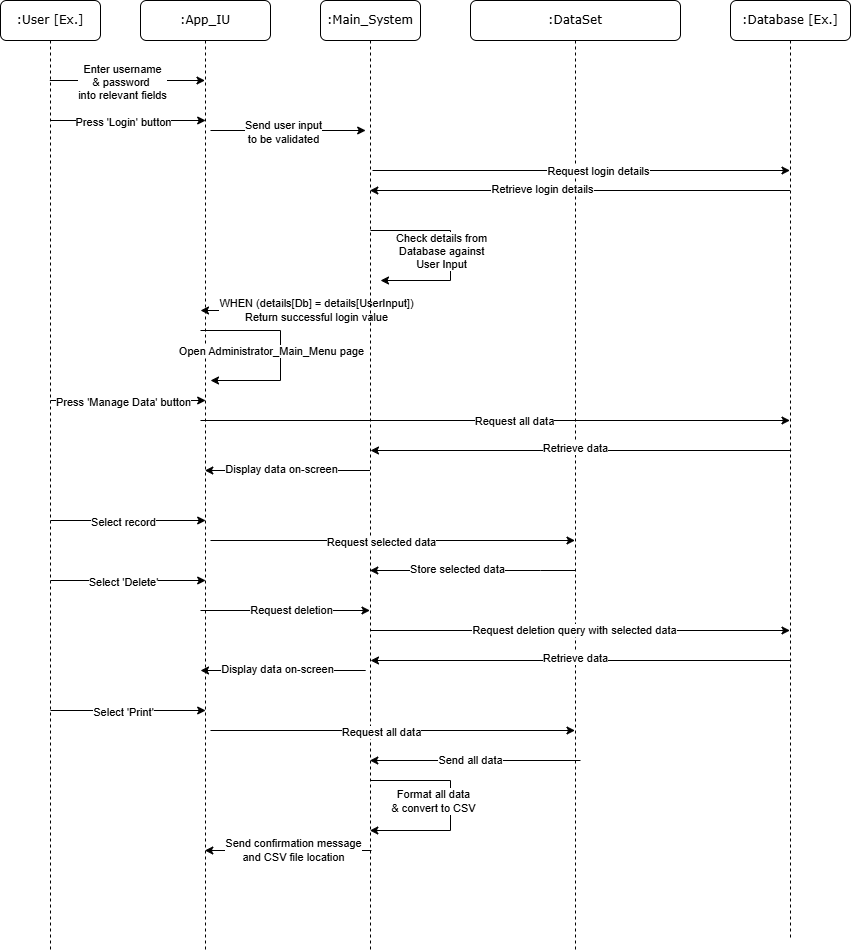

The diagram above was exported from draw.io. Its source (the exported page's mxGraphModel, read from the mxfile embedded in the PNG):
<mxGraphModel dx="753" dy="773" grid="1" gridSize="10" guides="1" tooltips="1" connect="1" arrows="1" fold="1" page="1" pageScale="1" pageWidth="1100" pageHeight="850" background="none" math="0" shadow="0">
  <root>
    <mxCell id="0" />
    <mxCell id="1" parent="0" />
    <mxCell id="7baba1c4bc27f4b0-2" value=":App_IU" style="shape=umlLifeline;perimeter=lifelinePerimeter;whiteSpace=wrap;html=1;container=1;collapsible=0;recursiveResize=0;outlineConnect=0;rounded=1;shadow=0;comic=0;labelBackgroundColor=none;strokeWidth=1;fontFamily=Verdana;fontSize=12;align=center;" parent="1" vertex="1">
      <mxGeometry x="240" y="80" width="130" height="950" as="geometry" />
    </mxCell>
    <mxCell id="yNuAqjR2uoOPLabPBoJO-9" value="" style="endArrow=classic;html=1;rounded=0;" edge="1" parent="7baba1c4bc27f4b0-2">
      <mxGeometry width="50" height="50" relative="1" as="geometry">
        <mxPoint x="-90.67647058823536" y="80" as="sourcePoint" />
        <mxPoint x="64.5" y="80" as="targetPoint" />
      </mxGeometry>
    </mxCell>
    <mxCell id="yNuAqjR2uoOPLabPBoJO-10" value="Enter username&lt;div&gt;&amp;amp; password&amp;nbsp;&lt;/div&gt;&lt;div&gt;into relevant fields&lt;/div&gt;" style="edgeLabel;html=1;align=center;verticalAlign=middle;resizable=0;points=[];" vertex="1" connectable="0" parent="yNuAqjR2uoOPLabPBoJO-9">
      <mxGeometry x="0.4667" y="-1" relative="1" as="geometry">
        <mxPoint x="-42" as="offset" />
      </mxGeometry>
    </mxCell>
    <mxCell id="yNuAqjR2uoOPLabPBoJO-11" value="" style="endArrow=classic;html=1;rounded=0;" edge="1" parent="7baba1c4bc27f4b0-2">
      <mxGeometry width="50" height="50" relative="1" as="geometry">
        <mxPoint x="-89.99647058823535" y="120" as="sourcePoint" />
        <mxPoint x="65.18" y="120" as="targetPoint" />
      </mxGeometry>
    </mxCell>
    <mxCell id="yNuAqjR2uoOPLabPBoJO-12" value="Press 'Login' button" style="edgeLabel;html=1;align=center;verticalAlign=middle;resizable=0;points=[];" vertex="1" connectable="0" parent="yNuAqjR2uoOPLabPBoJO-11">
      <mxGeometry x="0.4667" y="-1" relative="1" as="geometry">
        <mxPoint x="-42" as="offset" />
      </mxGeometry>
    </mxCell>
    <mxCell id="yNuAqjR2uoOPLabPBoJO-28" value="" style="endArrow=classic;html=1;rounded=0;" edge="1" parent="7baba1c4bc27f4b0-2">
      <mxGeometry width="50" height="50" relative="1" as="geometry">
        <mxPoint x="60" y="330" as="sourcePoint" />
        <mxPoint x="70" y="380" as="targetPoint" />
        <Array as="points">
          <mxPoint x="140" y="330" />
          <mxPoint x="140" y="380" />
        </Array>
      </mxGeometry>
    </mxCell>
    <mxCell id="yNuAqjR2uoOPLabPBoJO-29" value="Open Administrator_Main_Menu page" style="edgeLabel;html=1;align=center;verticalAlign=middle;resizable=0;points=[];" vertex="1" connectable="0" parent="yNuAqjR2uoOPLabPBoJO-28">
      <mxGeometry x="0.4667" y="-1" relative="1" as="geometry">
        <mxPoint x="7" y="-29" as="offset" />
      </mxGeometry>
    </mxCell>
    <mxCell id="yNuAqjR2uoOPLabPBoJO-31" value="" style="endArrow=classic;html=1;rounded=0;" edge="1" parent="7baba1c4bc27f4b0-2">
      <mxGeometry width="50" height="50" relative="1" as="geometry">
        <mxPoint x="-89.99647058823535" y="400" as="sourcePoint" />
        <mxPoint x="65.18" y="400" as="targetPoint" />
      </mxGeometry>
    </mxCell>
    <mxCell id="yNuAqjR2uoOPLabPBoJO-32" value="Press 'Manage Data' button" style="edgeLabel;html=1;align=center;verticalAlign=middle;resizable=0;points=[];" vertex="1" connectable="0" parent="yNuAqjR2uoOPLabPBoJO-31">
      <mxGeometry x="0.4667" y="-1" relative="1" as="geometry">
        <mxPoint x="-42" as="offset" />
      </mxGeometry>
    </mxCell>
    <mxCell id="yNuAqjR2uoOPLabPBoJO-42" value="" style="endArrow=classic;html=1;rounded=0;" edge="1" parent="7baba1c4bc27f4b0-2">
      <mxGeometry width="50" height="50" relative="1" as="geometry">
        <mxPoint x="-89.99647058823535" y="520" as="sourcePoint" />
        <mxPoint x="65.18" y="520" as="targetPoint" />
      </mxGeometry>
    </mxCell>
    <mxCell id="yNuAqjR2uoOPLabPBoJO-43" value="Select record" style="edgeLabel;html=1;align=center;verticalAlign=middle;resizable=0;points=[];" vertex="1" connectable="0" parent="yNuAqjR2uoOPLabPBoJO-42">
      <mxGeometry x="0.4667" y="-1" relative="1" as="geometry">
        <mxPoint x="-42" as="offset" />
      </mxGeometry>
    </mxCell>
    <mxCell id="yNuAqjR2uoOPLabPBoJO-48" value="" style="endArrow=classic;html=1;rounded=0;" edge="1" parent="7baba1c4bc27f4b0-2">
      <mxGeometry width="50" height="50" relative="1" as="geometry">
        <mxPoint x="-89.99647058823535" y="580" as="sourcePoint" />
        <mxPoint x="65.18" y="580" as="targetPoint" />
      </mxGeometry>
    </mxCell>
    <mxCell id="yNuAqjR2uoOPLabPBoJO-49" value="Select 'Delete'" style="edgeLabel;html=1;align=center;verticalAlign=middle;resizable=0;points=[];" vertex="1" connectable="0" parent="yNuAqjR2uoOPLabPBoJO-48">
      <mxGeometry x="0.4667" y="-1" relative="1" as="geometry">
        <mxPoint x="-42" as="offset" />
      </mxGeometry>
    </mxCell>
    <mxCell id="yNuAqjR2uoOPLabPBoJO-50" value="" style="endArrow=classic;html=1;rounded=0;" edge="1" parent="7baba1c4bc27f4b0-2" target="7baba1c4bc27f4b0-7">
      <mxGeometry width="50" height="50" relative="1" as="geometry">
        <mxPoint x="60.003529411764646" y="610" as="sourcePoint" />
        <mxPoint x="220" y="610" as="targetPoint" />
      </mxGeometry>
    </mxCell>
    <mxCell id="yNuAqjR2uoOPLabPBoJO-52" value="Request deletion" style="edgeLabel;html=1;align=center;verticalAlign=middle;resizable=0;points=[];" vertex="1" connectable="0" parent="yNuAqjR2uoOPLabPBoJO-50">
      <mxGeometry x="0.282" y="1" relative="1" as="geometry">
        <mxPoint x="-18" as="offset" />
      </mxGeometry>
    </mxCell>
    <mxCell id="yNuAqjR2uoOPLabPBoJO-66" value="" style="endArrow=classic;html=1;rounded=0;" edge="1" parent="7baba1c4bc27f4b0-2">
      <mxGeometry width="50" height="50" relative="1" as="geometry">
        <mxPoint x="-89.99647058823535" y="710" as="sourcePoint" />
        <mxPoint x="65.18" y="710" as="targetPoint" />
      </mxGeometry>
    </mxCell>
    <mxCell id="yNuAqjR2uoOPLabPBoJO-67" value="Select 'Print'" style="edgeLabel;html=1;align=center;verticalAlign=middle;resizable=0;points=[];" vertex="1" connectable="0" parent="yNuAqjR2uoOPLabPBoJO-66">
      <mxGeometry x="0.4667" y="-1" relative="1" as="geometry">
        <mxPoint x="-42" as="offset" />
      </mxGeometry>
    </mxCell>
    <mxCell id="7baba1c4bc27f4b0-3" value=":DataSet" style="shape=umlLifeline;perimeter=lifelinePerimeter;whiteSpace=wrap;html=1;container=1;collapsible=0;recursiveResize=0;outlineConnect=0;rounded=1;shadow=0;comic=0;labelBackgroundColor=none;strokeWidth=1;fontFamily=Verdana;fontSize=12;align=center;" parent="1" vertex="1">
      <mxGeometry x="570" y="80" width="210" height="950" as="geometry" />
    </mxCell>
    <mxCell id="yNuAqjR2uoOPLabPBoJO-15" value="" style="endArrow=classic;html=1;rounded=0;" edge="1" parent="7baba1c4bc27f4b0-3" target="yNuAqjR2uoOPLabPBoJO-5">
      <mxGeometry width="50" height="50" relative="1" as="geometry">
        <mxPoint x="-97.99647058823535" y="170" as="sourcePoint" />
        <mxPoint x="57.180000000000064" y="170" as="targetPoint" />
      </mxGeometry>
    </mxCell>
    <mxCell id="yNuAqjR2uoOPLabPBoJO-16" value="Request login details" style="edgeLabel;html=1;align=center;verticalAlign=middle;resizable=0;points=[];" vertex="1" connectable="0" parent="yNuAqjR2uoOPLabPBoJO-15">
      <mxGeometry x="0.4667" y="-1" relative="1" as="geometry">
        <mxPoint x="-80" y="-1" as="offset" />
      </mxGeometry>
    </mxCell>
    <mxCell id="yNuAqjR2uoOPLabPBoJO-26" value="" style="endArrow=classic;html=1;rounded=0;" edge="1" parent="7baba1c4bc27f4b0-3">
      <mxGeometry width="50" height="50" relative="1" as="geometry">
        <mxPoint x="-97.99647058823535" y="310" as="sourcePoint" />
        <mxPoint x="-270" y="310" as="targetPoint" />
      </mxGeometry>
    </mxCell>
    <mxCell id="yNuAqjR2uoOPLabPBoJO-27" value="WHEN (details[Db] = details[UserInput])&lt;div&gt;Return successful login value&lt;/div&gt;" style="edgeLabel;html=1;align=center;verticalAlign=middle;resizable=0;points=[];" vertex="1" connectable="0" parent="yNuAqjR2uoOPLabPBoJO-26">
      <mxGeometry x="0.4667" y="-1" relative="1" as="geometry">
        <mxPoint x="69" as="offset" />
      </mxGeometry>
    </mxCell>
    <mxCell id="yNuAqjR2uoOPLabPBoJO-17" value="" style="endArrow=classic;html=1;rounded=0;" edge="1" parent="7baba1c4bc27f4b0-3" source="yNuAqjR2uoOPLabPBoJO-5">
      <mxGeometry width="50" height="50" relative="1" as="geometry">
        <mxPoint x="299.5" y="190" as="sourcePoint" />
        <mxPoint x="-100.67647058823536" y="190" as="targetPoint" />
      </mxGeometry>
    </mxCell>
    <mxCell id="yNuAqjR2uoOPLabPBoJO-18" value="Retrieve login details" style="edgeLabel;html=1;align=center;verticalAlign=middle;resizable=0;points=[];" vertex="1" connectable="0" parent="yNuAqjR2uoOPLabPBoJO-17">
      <mxGeometry x="0.4667" y="-1" relative="1" as="geometry">
        <mxPoint x="60" y="-1" as="offset" />
      </mxGeometry>
    </mxCell>
    <mxCell id="yNuAqjR2uoOPLabPBoJO-53" value="" style="endArrow=classic;html=1;rounded=0;" edge="1" parent="7baba1c4bc27f4b0-3" target="yNuAqjR2uoOPLabPBoJO-5">
      <mxGeometry width="50" height="50" relative="1" as="geometry">
        <mxPoint x="-99.99647058823535" y="630" as="sourcePoint" />
        <mxPoint x="70" y="630" as="targetPoint" />
      </mxGeometry>
    </mxCell>
    <mxCell id="yNuAqjR2uoOPLabPBoJO-54" value="Request deletion query with selected data" style="edgeLabel;html=1;align=center;verticalAlign=middle;resizable=0;points=[];" vertex="1" connectable="0" parent="yNuAqjR2uoOPLabPBoJO-53">
      <mxGeometry x="0.282" y="1" relative="1" as="geometry">
        <mxPoint x="-66" as="offset" />
      </mxGeometry>
    </mxCell>
    <mxCell id="7baba1c4bc27f4b0-7" value=":Main_System" style="shape=umlLifeline;perimeter=lifelinePerimeter;whiteSpace=wrap;html=1;container=1;collapsible=0;recursiveResize=0;outlineConnect=0;rounded=1;shadow=0;comic=0;labelBackgroundColor=none;strokeWidth=1;fontFamily=Verdana;fontSize=12;align=center;" parent="1" vertex="1">
      <mxGeometry x="420" y="80" width="100" height="950" as="geometry" />
    </mxCell>
    <mxCell id="yNuAqjR2uoOPLabPBoJO-13" value="" style="endArrow=classic;html=1;rounded=0;" edge="1" parent="7baba1c4bc27f4b0-7">
      <mxGeometry width="50" height="50" relative="1" as="geometry">
        <mxPoint x="-109.99647058823535" y="130" as="sourcePoint" />
        <mxPoint x="45.18000000000001" y="130" as="targetPoint" />
      </mxGeometry>
    </mxCell>
    <mxCell id="yNuAqjR2uoOPLabPBoJO-14" value="Send user input&lt;div&gt;to be validated&lt;/div&gt;" style="edgeLabel;html=1;align=center;verticalAlign=middle;resizable=0;points=[];" vertex="1" connectable="0" parent="yNuAqjR2uoOPLabPBoJO-13">
      <mxGeometry x="0.4667" y="-1" relative="1" as="geometry">
        <mxPoint x="-42" as="offset" />
      </mxGeometry>
    </mxCell>
    <mxCell id="yNuAqjR2uoOPLabPBoJO-35" value="" style="endArrow=classic;html=1;rounded=0;" edge="1" parent="7baba1c4bc27f4b0-7" target="yNuAqjR2uoOPLabPBoJO-5">
      <mxGeometry width="50" height="50" relative="1" as="geometry">
        <mxPoint x="-119.99647058823535" y="420" as="sourcePoint" />
        <mxPoint x="278" y="420" as="targetPoint" />
      </mxGeometry>
    </mxCell>
    <mxCell id="yNuAqjR2uoOPLabPBoJO-36" value="Request all data" style="edgeLabel;html=1;align=center;verticalAlign=middle;resizable=0;points=[];" vertex="1" connectable="0" parent="yNuAqjR2uoOPLabPBoJO-35">
      <mxGeometry x="0.4667" y="-1" relative="1" as="geometry">
        <mxPoint x="-118" y="-1" as="offset" />
      </mxGeometry>
    </mxCell>
    <mxCell id="yNuAqjR2uoOPLabPBoJO-39" value="" style="endArrow=classic;html=1;rounded=0;" edge="1" parent="7baba1c4bc27f4b0-7">
      <mxGeometry width="50" height="50" relative="1" as="geometry">
        <mxPoint x="49.5" y="470" as="sourcePoint" />
        <mxPoint x="-115.67647058823536" y="470" as="targetPoint" />
      </mxGeometry>
    </mxCell>
    <mxCell id="yNuAqjR2uoOPLabPBoJO-40" value="Display data on-screen" style="edgeLabel;html=1;align=center;verticalAlign=middle;resizable=0;points=[];" vertex="1" connectable="0" parent="yNuAqjR2uoOPLabPBoJO-39">
      <mxGeometry x="0.4667" y="-1" relative="1" as="geometry">
        <mxPoint x="32" y="-1" as="offset" />
      </mxGeometry>
    </mxCell>
    <mxCell id="yNuAqjR2uoOPLabPBoJO-44" value="" style="endArrow=classic;html=1;rounded=0;" edge="1" parent="7baba1c4bc27f4b0-7" target="7baba1c4bc27f4b0-3">
      <mxGeometry width="50" height="50" relative="1" as="geometry">
        <mxPoint x="-109.99647058823535" y="540" as="sourcePoint" />
        <mxPoint x="45.18000000000001" y="540" as="targetPoint" />
      </mxGeometry>
    </mxCell>
    <mxCell id="yNuAqjR2uoOPLabPBoJO-45" value="Request selected data" style="edgeLabel;html=1;align=center;verticalAlign=middle;resizable=0;points=[];" vertex="1" connectable="0" parent="yNuAqjR2uoOPLabPBoJO-44">
      <mxGeometry x="0.4667" y="-1" relative="1" as="geometry">
        <mxPoint x="-97" as="offset" />
      </mxGeometry>
    </mxCell>
    <mxCell id="yNuAqjR2uoOPLabPBoJO-62" value="" style="endArrow=classic;html=1;rounded=0;" edge="1" parent="7baba1c4bc27f4b0-7">
      <mxGeometry width="50" height="50" relative="1" as="geometry">
        <mxPoint x="45.18000000000001" y="670" as="sourcePoint" />
        <mxPoint x="-119.99647058823535" y="670" as="targetPoint" />
      </mxGeometry>
    </mxCell>
    <mxCell id="yNuAqjR2uoOPLabPBoJO-63" value="Display data on-screen" style="edgeLabel;html=1;align=center;verticalAlign=middle;resizable=0;points=[];" vertex="1" connectable="0" parent="yNuAqjR2uoOPLabPBoJO-62">
      <mxGeometry x="0.4667" y="-1" relative="1" as="geometry">
        <mxPoint x="32" y="-1" as="offset" />
      </mxGeometry>
    </mxCell>
    <mxCell id="yNuAqjR2uoOPLabPBoJO-68" value="" style="endArrow=classic;html=1;rounded=0;" edge="1" parent="7baba1c4bc27f4b0-7" target="7baba1c4bc27f4b0-3">
      <mxGeometry width="50" height="50" relative="1" as="geometry">
        <mxPoint x="-109.99647058823535" y="730" as="sourcePoint" />
        <mxPoint x="45.18000000000001" y="730" as="targetPoint" />
      </mxGeometry>
    </mxCell>
    <mxCell id="yNuAqjR2uoOPLabPBoJO-69" value="Request all data" style="edgeLabel;html=1;align=center;verticalAlign=middle;resizable=0;points=[];" vertex="1" connectable="0" parent="yNuAqjR2uoOPLabPBoJO-68">
      <mxGeometry x="0.4667" y="-1" relative="1" as="geometry">
        <mxPoint x="-97" as="offset" />
      </mxGeometry>
    </mxCell>
    <mxCell id="yNuAqjR2uoOPLabPBoJO-74" value="" style="endArrow=classic;html=1;rounded=0;" edge="1" parent="7baba1c4bc27f4b0-7" target="7baba1c4bc27f4b0-2">
      <mxGeometry width="50" height="50" relative="1" as="geometry">
        <mxPoint x="51.0035294117647" y="850" as="sourcePoint" />
        <mxPoint x="-110" y="850" as="targetPoint" />
      </mxGeometry>
    </mxCell>
    <mxCell id="yNuAqjR2uoOPLabPBoJO-75" value="Send confirmation message&lt;div&gt;and CSV file location&lt;/div&gt;" style="edgeLabel;html=1;align=center;verticalAlign=middle;resizable=0;points=[];" vertex="1" connectable="0" parent="yNuAqjR2uoOPLabPBoJO-74">
      <mxGeometry x="0.4667" y="-1" relative="1" as="geometry">
        <mxPoint x="44" as="offset" />
      </mxGeometry>
    </mxCell>
    <mxCell id="7baba1c4bc27f4b0-8" value=":User [Ex.]" style="shape=umlLifeline;perimeter=lifelinePerimeter;whiteSpace=wrap;html=1;container=1;collapsible=0;recursiveResize=0;outlineConnect=0;rounded=1;shadow=0;comic=0;labelBackgroundColor=none;strokeWidth=1;fontFamily=Verdana;fontSize=12;align=center;" parent="1" vertex="1">
      <mxGeometry x="100" y="80" width="100" height="950" as="geometry" />
    </mxCell>
    <mxCell id="yNuAqjR2uoOPLabPBoJO-5" value=":Database [Ex.]" style="shape=umlLifeline;perimeter=lifelinePerimeter;whiteSpace=wrap;html=1;container=1;collapsible=0;recursiveResize=0;outlineConnect=0;rounded=1;shadow=0;comic=0;labelBackgroundColor=none;strokeWidth=1;fontFamily=Verdana;fontSize=12;align=center;" vertex="1" parent="1">
      <mxGeometry x="830" y="80" width="120" height="940" as="geometry" />
    </mxCell>
    <mxCell id="yNuAqjR2uoOPLabPBoJO-23" value="" style="endArrow=classic;html=1;rounded=0;" edge="1" parent="1">
      <mxGeometry width="50" height="50" relative="1" as="geometry">
        <mxPoint x="470" y="310" as="sourcePoint" />
        <mxPoint x="480" y="360" as="targetPoint" />
        <Array as="points">
          <mxPoint x="550" y="310" />
          <mxPoint x="550" y="360" />
        </Array>
      </mxGeometry>
    </mxCell>
    <mxCell id="yNuAqjR2uoOPLabPBoJO-24" value="Check details from&lt;div&gt;Database against&lt;/div&gt;&lt;div&gt;User Input&lt;/div&gt;" style="edgeLabel;html=1;align=center;verticalAlign=middle;resizable=0;points=[];" vertex="1" connectable="0" parent="yNuAqjR2uoOPLabPBoJO-23">
      <mxGeometry x="0.4667" y="-1" relative="1" as="geometry">
        <mxPoint x="7" y="-29" as="offset" />
      </mxGeometry>
    </mxCell>
    <mxCell id="yNuAqjR2uoOPLabPBoJO-46" value="" style="endArrow=classic;html=1;rounded=0;" edge="1" parent="1" source="7baba1c4bc27f4b0-3" target="7baba1c4bc27f4b0-7">
      <mxGeometry width="50" height="50" relative="1" as="geometry">
        <mxPoint x="675.1800000000001" y="640" as="sourcePoint" />
        <mxPoint x="510.00352941176465" y="640" as="targetPoint" />
        <Array as="points">
          <mxPoint x="640" y="650" />
        </Array>
      </mxGeometry>
    </mxCell>
    <mxCell id="yNuAqjR2uoOPLabPBoJO-47" value="Store selected data" style="edgeLabel;html=1;align=center;verticalAlign=middle;resizable=0;points=[];" vertex="1" connectable="0" parent="yNuAqjR2uoOPLabPBoJO-46">
      <mxGeometry x="0.4667" y="-1" relative="1" as="geometry">
        <mxPoint x="32" y="-1" as="offset" />
      </mxGeometry>
    </mxCell>
    <mxCell id="yNuAqjR2uoOPLabPBoJO-57" value="" style="endArrow=classic;html=1;rounded=0;" edge="1" parent="1">
      <mxGeometry width="50" height="50" relative="1" as="geometry">
        <mxPoint x="890.68" y="530" as="sourcePoint" />
        <mxPoint x="470.00352941176465" y="530" as="targetPoint" />
      </mxGeometry>
    </mxCell>
    <mxCell id="yNuAqjR2uoOPLabPBoJO-59" value="Retrieve data" style="edgeLabel;html=1;align=center;verticalAlign=middle;resizable=0;points=[];" vertex="1" connectable="0" parent="yNuAqjR2uoOPLabPBoJO-57">
      <mxGeometry x="0.0276" y="-3" relative="1" as="geometry">
        <mxPoint as="offset" />
      </mxGeometry>
    </mxCell>
    <mxCell id="yNuAqjR2uoOPLabPBoJO-60" value="" style="endArrow=classic;html=1;rounded=0;" edge="1" parent="1">
      <mxGeometry width="50" height="50" relative="1" as="geometry">
        <mxPoint x="890.68" y="740" as="sourcePoint" />
        <mxPoint x="470.00352941176465" y="740" as="targetPoint" />
      </mxGeometry>
    </mxCell>
    <mxCell id="yNuAqjR2uoOPLabPBoJO-61" value="Retrieve data" style="edgeLabel;html=1;align=center;verticalAlign=middle;resizable=0;points=[];" vertex="1" connectable="0" parent="yNuAqjR2uoOPLabPBoJO-60">
      <mxGeometry x="0.0276" y="-3" relative="1" as="geometry">
        <mxPoint as="offset" />
      </mxGeometry>
    </mxCell>
    <mxCell id="yNuAqjR2uoOPLabPBoJO-70" value="" style="endArrow=classic;html=1;rounded=0;" edge="1" parent="1" target="7baba1c4bc27f4b0-7">
      <mxGeometry width="50" height="50" relative="1" as="geometry">
        <mxPoint x="680.0035294117647" y="840" as="sourcePoint" />
        <mxPoint x="1045" y="840" as="targetPoint" />
      </mxGeometry>
    </mxCell>
    <mxCell id="yNuAqjR2uoOPLabPBoJO-71" value="Send all data" style="edgeLabel;html=1;align=center;verticalAlign=middle;resizable=0;points=[];" vertex="1" connectable="0" parent="yNuAqjR2uoOPLabPBoJO-70">
      <mxGeometry x="0.4667" y="-1" relative="1" as="geometry">
        <mxPoint x="44" as="offset" />
      </mxGeometry>
    </mxCell>
    <mxCell id="yNuAqjR2uoOPLabPBoJO-72" value="" style="endArrow=classic;html=1;rounded=0;" edge="1" parent="1" target="7baba1c4bc27f4b0-7">
      <mxGeometry width="50" height="50" relative="1" as="geometry">
        <mxPoint x="470" y="860" as="sourcePoint" />
        <mxPoint x="480" y="910" as="targetPoint" />
        <Array as="points">
          <mxPoint x="550" y="860" />
          <mxPoint x="550" y="910" />
        </Array>
      </mxGeometry>
    </mxCell>
    <mxCell id="yNuAqjR2uoOPLabPBoJO-73" value="Format all data&lt;div&gt;&amp;amp; convert to CSV&lt;/div&gt;" style="edgeLabel;html=1;align=center;verticalAlign=middle;resizable=0;points=[];" vertex="1" connectable="0" parent="yNuAqjR2uoOPLabPBoJO-72">
      <mxGeometry x="0.4667" y="-1" relative="1" as="geometry">
        <mxPoint x="7" y="-29" as="offset" />
      </mxGeometry>
    </mxCell>
  </root>
</mxGraphModel>